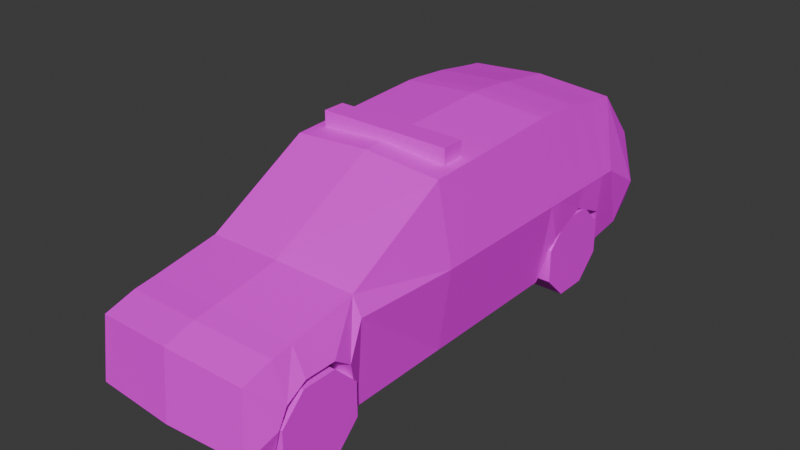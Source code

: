 # Source: PoliceCar01.blend  (saved by Blender 4.2.66; exported with 4.5.12 LTS)
import bpy
from mathutils import Matrix  # noqa: F401  (used for matrix-valued properties, if any)

bpy.ops.wm.read_factory_settings(use_empty=True)
scene = bpy.context.scene
scene.name = 'Scene'

# ---- collections
col_collection = bpy.data.collections.new('Collection'); scene.collection.children.link(col_collection)

# ---- images (referenced by path relative to the original .blend; pixels are not part of the script)
import os
ASSET_DIR = os.environ.get("B2B_ASSET_DIR", "")  # directory of the original .blend (textures are referenced by path, not embedded)
HERE = os.path.dirname(os.path.abspath(__file__))  # packed textures are extracted next to this script under _unpacked/

def load_image(name, relpath, width, height, colorspace="sRGB"):
    """Load a texture the original file referenced (path relative to the .blend, or extracted next to this script)."""
    p = next((c for c in (os.path.join(HERE, relpath), os.path.join(ASSET_DIR, relpath)) if relpath and os.path.exists(c)), "")
    if p:
        img = bpy.data.images.load(p, check_existing=True)
        img.name = name
    else:  # same state as the original file: an image datablock whose file is absent (Cycles renders it pink)
        img = bpy.data.images.new(name, width, height)
        img.source = "FILE"
        img.filepath = "//" + (relpath or name)
    img.colorspace_settings.name = colorspace
    return img
img_policecar01_a_jpg = load_image('PoliceCar01_a.jpg', 'PoliceCar01_a.jpg', 1024, 1024, 'sRGB')

# ---- materials (node trees are filled in below, after node groups)
mat_material = bpy.data.materials.new('Material')
mat_material.alpha_threshold = 0.0
mat_material.use_transparent_shadow = False
mat_material.roughness = 0.5
mat_material.line_color = (0.0, 0.0, 0.0, 1.0)

# ---- material node trees
mat_material.use_nodes = True; mat_material.node_tree.nodes.clear()
_N = mat_material.node_tree.nodes; _L = mat_material.node_tree.links
n0 = _N.new('ShaderNodeOutputMaterial'); n0.name = 'Material Output'; n0.location = (300, 300)
n1 = _N.new('ShaderNodeBsdfPrincipled'); n1.name = 'Principled BSDF'; n1.location = (10, 300)
n1.inputs[3].default_value = 1.45
n1.inputs[13].default_value = 0.15
n2 = _N.new('ShaderNodeTexImage'); n2.name = 'Image Texture'; n2.location = (-280, 280)
n2.image = img_policecar01_a_jpg
n2.interpolation = 'Closest'
_L.new(n1.outputs[0], n0.inputs[0])
_L.new(n2.outputs[0], n1.inputs[0])
n0.is_active_output = True

# ---- world
world_world = bpy.data.worlds.new('World'); scene.world = world_world
world_world.use_nodes = True; world_world.node_tree.nodes.clear()
_N = world_world.node_tree.nodes; _L = world_world.node_tree.links
n0 = _N.new('ShaderNodeOutputWorld'); n0.name = 'World Output'; n0.location = (300, 300)
n1 = _N.new('ShaderNodeBackground'); n1.name = 'Background'; n1.location = (10, 300)
n1.inputs[0].default_value = (0.05088, 0.05088, 0.05088, 1.0)
_L.new(n1.outputs[0], n0.inputs[0])
n0.is_active_output = True
world_world.color = (0.05088, 0.05088, 0.05088)
world_world.sun_shadow_jitter_overblur = 0.0

# ---- meshes
me_cube_001 = bpy.data.meshes.new('Cube.001')
me_cube_001.from_pydata([(-0.1001, -0.03313, 2.081), (0.784, 1.699, 2.098), (-0.1001, 1.699, 2.163), (-0.1001, -1.28, 1.398), (0.784, -0.03313, 2.016), (0.8194, -0.03313, 0.1813), (0.8194, -1.223, 0.1813), (0.784, -1.223, 1.346), (0.784, -1.975, 1.216), (-0.1001, -1.677, 0.9196), (-0.1001, -2.032, 1.268), (-0.1001, -1.479, 0.7829), (0.9285, -1.422, 0.7829), (0.9285, -1.975, 0.9196), (-0.1001, -2.032, 0.9718), (-0.1001, -2.265, 0.7829), (-0.1001, -2.265, 1.234), (0.9285, -2.208, 0.7829), (0.784, -2.208, 1.182), (-0.1001, -2.367, 0.5846), (0.9285, -2.31, 0.5846), (-0.1001, -2.607, 1.131), (0.784, -2.55, 1.079), (-0.1001, -2.304, 0.1658), (0.8194, -2.304, 0.1658), (-0.1001, -2.675, 0.3709), (0.8194, -2.618, 0.3709), (0.9285, 1.869, 0.694), (0.784, 1.869, 2.091), (-0.1001, 1.869, 2.157), (0.9285, 2.3, 0.8922), (0.784, 2.3, 2.057), (-0.1001, 2.3, 2.122), (0.9285, 2.717, 0.694), (0.784, 2.717, 1.995), (-0.1001, 2.717, 2.061), (0.8194, 2.827, 0.2223), (0.784, 2.984, 1.961), (0.3999, -2.304, 0.1658), (-0.1001, 2.984, 2.027), (0.8194, 3.341, 0.2922), (0.784, 3.471, 1.382), (-0.1001, 3.406, 0.2922), (-0.1001, 3.536, 1.499), (-0.1001, 3.637, 0.5101), (0.9603, 1.699, 1.143), (-0.1001, -1.28, 0.1813), (0.9603, -0.03313, 1.143), (0.8832, -1.223, 1.143), (0.9285, -1.62, 0.9196), (0.9603, 1.869, 1.143), (0.9603, 2.3, 1.143), (0.3999, -1.223, 0.9873), (0.9603, 2.717, 1.143), (0.3999, -2.304, 0.9718), (0.9603, 2.905, 1.143), (-0.1001, 2.827, 0.2223), (0.9603, 3.406, 0.8368), (0.4015, -1.253, 0.1813), (0.8194, 3.571, 0.5101), (0.3999, 2.827, 0.2223), (0.3999, 1.699, 0.9034), (0.3999, 2.827, 0.9445), (-0.1001, 1.869, 0.694), (-0.1001, 2.717, 0.694), (0.8194, 1.699, 0.1813), (-0.1001, 2.3, 0.8922), (0.4015, 1.699, 0.1813), (-0.1001, 1.699, 0.1813), (-0.9842, 1.699, 2.098), (-0.9842, -0.03313, 2.016), (-1.02, -0.03313, 0.1813), (-1.02, -1.223, 0.1813), (-0.9842, -1.223, 1.346), (-0.9842, -1.975, 1.216), (-1.129, -1.422, 0.7829), (-1.129, -1.975, 0.9196), (-1.129, -2.208, 0.7829), (-0.9842, -2.208, 1.182), (-1.129, -2.31, 0.5846), (-0.9842, -2.55, 1.079), (-1.02, -2.304, 0.1658), (-1.02, -2.618, 0.3709), (-1.129, 1.869, 0.694), (-0.9842, 1.869, 2.091), (-1.129, 2.3, 0.8922), (-0.9842, 2.3, 2.057), (-1.129, 2.717, 0.694), (-0.9842, 2.717, 1.995), (-1.02, 2.827, 0.2223), (-0.9842, 2.984, 1.961), (-0.6001, -2.304, 0.1658), (-1.02, 3.341, 0.2922), (-0.9842, 3.471, 1.382), (-1.16, 1.699, 1.143), (-1.16, -0.03313, 1.143), (-1.083, -1.223, 1.143), (-1.129, -1.62, 0.9196), (-1.16, 1.869, 1.143), (-1.16, 2.3, 1.143), (-0.6001, -1.223, 0.9873), (-1.16, 2.717, 1.143), (-0.6001, -2.304, 0.9718), (-1.16, 2.905, 1.143), (-1.16, 3.406, 0.8368), (-0.6017, -1.253, 0.1813), (-1.02, 3.571, 0.5101), (-0.6001, 2.827, 0.2223), (-0.6001, 1.699, 0.9034), (-0.6001, 2.827, 0.9445), (-1.02, 1.699, 0.1813), (-0.6017, 1.699, 0.1813), (-0.1001, 0.216, 2.019), (-0.1001, 0.216, 2.217), (-0.1001, 0.476, 2.019), (-0.1001, 0.476, 2.217), (0.6616, 0.216, 2.019), (0.6616, 0.216, 2.217), (0.6616, 0.476, 2.019), (0.6616, 0.476, 2.217), (-0.8618, 0.216, 2.019), (-0.8618, 0.216, 2.217), (-0.8618, 0.476, 2.019), (-0.8618, 0.476, 2.217)], [], [(2, 1, 28, 29), (47, 4, 7, 48), (45, 1, 4, 47), (4, 0, 3, 7), (1, 2, 0, 4), (3, 11, 9, 10), (11, 12, 49, 9), (7, 3, 10, 8), (46, 6, 12, 11), (3, 46, 11), (13, 8, 10, 14), (10, 9, 14), (9, 49, 13, 14), (15, 17, 20, 19), (16, 18, 8, 10), (19, 20, 24, 23), (17, 18, 22, 20), (16, 15, 19, 21), (18, 16, 21, 22), (8, 18, 17, 13), (15, 14, 13, 17), (23, 24, 26, 25), (20, 22, 26, 24), (22, 21, 25, 26), (21, 19, 23, 25), (45, 65, 27, 50), (51, 30, 33, 53), (50, 27, 30, 51), (29, 28, 31, 32), (32, 31, 34, 35), (58, 38, 23, 46), (35, 34, 37, 39), (53, 33, 36, 55), (40, 42, 44, 59), (55, 36, 40, 57), (36, 56, 42, 40), (39, 37, 41, 43), (43, 41, 59, 44), (60, 67, 68, 56), (57, 40, 59), (41, 57, 59), (38, 58, 52, 54), (37, 55, 57, 41), (34, 53, 55, 37), (28, 50, 51, 31), (31, 51, 53, 34), (1, 45, 50, 28), (6, 48, 12), (7, 49, 12, 48), (65, 45, 47, 5), (5, 47, 48, 6), (49, 7, 8, 13), (67, 60, 62, 61), (63, 27, 65, 68), (66, 30, 27, 63), (64, 33, 30, 66), (56, 36, 33, 64), (6, 46, 68, 65), (2, 29, 84, 69), (95, 96, 73, 70), (94, 95, 70, 69), (70, 73, 3, 0), (69, 70, 0, 2), (11, 9, 97, 75), (73, 74, 10, 3), (46, 11, 75, 72), (76, 14, 10, 74), (9, 14, 76, 97), (15, 19, 79, 77), (16, 10, 74, 78), (19, 23, 81, 79), (77, 79, 80, 78), (78, 80, 21, 16), (74, 76, 77, 78), (15, 77, 76, 14), (23, 25, 82, 81), (79, 81, 82, 80), (80, 82, 25, 21), (94, 98, 83, 110), (99, 101, 87, 85), (98, 99, 85, 83), (29, 32, 86, 84), (32, 35, 88, 86), (105, 46, 23, 91), (35, 39, 90, 88), (101, 103, 89, 87), (92, 106, 44, 42), (103, 104, 92, 89), (89, 92, 42, 56), (39, 43, 93, 90), (43, 44, 106, 93), (107, 56, 68, 111), (104, 106, 92), (93, 106, 104), (91, 102, 100, 105), (90, 93, 104, 103), (88, 90, 103, 101), (84, 86, 99, 98), (86, 88, 101, 99), (69, 84, 98, 94), (72, 75, 96), (73, 96, 75, 97), (110, 71, 95, 94), (71, 72, 96, 95), (97, 76, 74, 73), (111, 108, 109, 107), (63, 68, 110, 83), (66, 63, 83, 85), (64, 66, 85, 87), (56, 64, 87, 89), (72, 110, 68, 46), (114, 115, 119, 118), (118, 119, 117, 116), (116, 117, 113, 112), (119, 115, 113, 117), (114, 122, 123, 115), (122, 120, 121, 123), (120, 112, 113, 121), (123, 121, 113, 115)])
_uv = me_cube_001.uv_layers.new(name='UVMap')
_uv.uv.foreach_set('vector', [0.2739, 0.1836, 0.2739, 0.2617, 0.2817, 0.2617, 0.2817, 0.1836, 0.2128, 0.2617, 0.2113, 0.4375, 0.1174, 0.3047, 0.1174, 0.2617, 0.3505, 0.2617, 0.3474, 0.457, 0.2113, 0.4375, 0.2128, 0.2617, 0.1987, 0.9805, 0.1236, 0.9883, 0.1268, 0.8398, 0.2254, 0.8398, 0.2739, 0.2617, 0.2739, 0.1836, 0.3333, 0.1836, 0.3333, 0.2617, 0.001565, 0.0, 0.001565, 0.0, 0.001565, 0.0, 0.001565, 0.0, 0.5712, 0.8281, 0.5712, 0.9883, 0.5618, 0.9883, 0.5618, 0.8281, 0.2238, 0.8398, 0.1236, 0.8398, 0.1236, 0.7891, 0.2191, 0.7891, 0.5915, 0.8281, 0.5915, 0.9766, 0.5712, 0.9883, 0.5712, 0.8281, 0.001565, 0.0, 0.001565, 0.0, 0.001565, 0.0, 0.1894, 0.75, 0.313, 0.75, 0.313, 0.875, 0.1894, 0.875, 0.001565, 0.0, 0.001565, 0.0, 0.001565, 0.0, 0.5618, 0.8281, 0.5618, 0.9883, 0.5477, 0.9883, 0.5477, 0.8281, 0.5368, 0.8281, 0.5368, 0.9883, 0.5305, 0.9883, 0.5305, 0.8281, 0.1236, 0.7539, 0.2175, 0.7539, 0.2191, 0.7891, 0.1236, 0.7891, 0.5305, 0.8281, 0.5305, 0.9883, 0.5149, 0.9805, 0.5149, 0.8281, 0.03912, 0.1914, 0.03912, 0.2773, 0.01095, 0.2344, 0.02973, 0.1523, 0.001565, 0.0, 0.001565, 0.0, 0.001565, 0.0, 0.001565, 0.0, 0.2175, 0.7539, 0.1236, 0.7539, 0.1236, 0.7188, 0.2128, 0.7227, 0.05634, 0.2812, 0.03912, 0.2773, 0.03912, 0.1914, 0.0579, 0.2148, 0.5368, 0.8281, 0.5477, 0.8281, 0.5477, 0.9883, 0.5368, 0.9883, 0.2285, 0.5664, 0.1581, 0.5664, 0.1581, 0.5, 0.2285, 0.5156, 0.02973, 0.1523, 0.01095, 0.2344, 0.001565, 0.1172, 0.02504, 0.06641, 0.2144, 0.7227, 0.1268, 0.7188, 0.1268, 0.5, 0.2426, 0.5156, 0.001565, 0.0, 0.001565, 0.0, 0.001565, 0.0, 0.001565, 0.0, 0.3505, 0.2617, 0.3521, 0.07031, 0.3631, 0.1719, 0.3631, 0.2617, 0.3975, 0.2617, 0.3991, 0.2148, 0.4319, 0.1758, 0.4304, 0.2656, 0.3631, 0.2617, 0.3631, 0.1719, 0.3991, 0.2148, 0.3975, 0.2617, 0.2817, 0.1836, 0.2817, 0.2617, 0.302, 0.2617, 0.3005, 0.1836, 0.3005, 0.1836, 0.302, 0.2617, 0.3208, 0.2617, 0.3192, 0.1836, 0.5149, 0.8281, 0.5915, 0.8281, 0.5915, 0.9062, 0.5149, 0.9062, 0.3192, 0.1836, 0.3208, 0.2617, 0.3333, 0.2617, 0.3333, 0.1836, 0.4304, 0.2656, 0.4319, 0.1758, 0.4444, 0.08203, 0.446, 0.2656, 0.2707, 0.5273, 0.3756, 0.5273, 0.3756, 0.5898, 0.2535, 0.6211, 0.446, 0.2656, 0.4444, 0.08203, 0.4851, 0.1016, 0.4836, 0.2109, 0.9593, 1.0, 0.9593, 0.7461, 1.0, 0.7461, 0.9937, 1.0, 0.3756, 1.0, 0.277, 0.9844, 0.2613, 0.8633, 0.3756, 0.875, 0.3756, 0.875, 0.2613, 0.8633, 0.2535, 0.6211, 0.3756, 0.5898, 0.9593, 0.875, 0.8341, 0.875, 0.8341, 0.7461, 0.9593, 0.7461, 0.4836, 0.2109, 0.4851, 0.1016, 0.5008, 0.1523, 0.4914, 0.3125, 0.4836, 0.2109, 0.5008, 0.1523, 0.7715, 0.6328, 0.698, 0.6328, 0.6964, 0.5156, 0.7715, 0.5156, 0.4491, 0.4297, 0.446, 0.2656, 0.4836, 0.2109, 0.4914, 0.3125, 0.4288, 0.4375, 0.4304, 0.2656, 0.446, 0.2656, 0.4491, 0.4297, 0.3599, 0.4531, 0.3631, 0.2617, 0.3975, 0.2617, 0.3944, 0.4492, 0.3944, 0.4492, 0.3975, 0.2617, 0.4304, 0.2656, 0.4288, 0.4375, 0.3474, 0.457, 0.3505, 0.2617, 0.3631, 0.2617, 0.3599, 0.4531, 0.1205, 0.07031, 0.1174, 0.2617, 0.1017, 0.1875, 0.1174, 0.3047, 0.08607, 0.2148, 0.1017, 0.1875, 0.1174, 0.2617, 0.3521, 0.07031, 0.3505, 0.2617, 0.2128, 0.2617, 0.2144, 0.07031, 0.2144, 0.07031, 0.2128, 0.2617, 0.1174, 0.2617, 0.1205, 0.07031, 0.08607, 0.2148, 0.1174, 0.3047, 0.05634, 0.2812, 0.0579, 0.2148, 0.6964, 0.5156, 0.7715, 0.5156, 0.7731, 0.6328, 0.698, 0.6328, 0.8685, 0.7461, 0.8685, 0.9961, 0.8341, 0.9766, 0.8341, 0.7461, 0.8998, 0.7461, 0.8983, 0.9961, 0.8685, 0.9961, 0.8685, 0.7461, 0.928, 0.7461, 0.928, 1.0, 0.8983, 0.9961, 0.8998, 0.7461, 0.9593, 0.7461, 0.9593, 0.9805, 0.928, 1.0, 0.928, 0.7461, 0.5915, 0.9766, 0.5915, 0.8281, 0.8341, 0.832, 0.8341, 0.9766, 0.2739, 0.1836, 0.2817, 0.1836, 0.2817, 0.2617, 0.2739, 0.2617, 0.7887, 0.2617, 0.8842, 0.2617, 0.8842, 0.3047, 0.7903, 0.4375, 0.651, 0.2617, 0.7887, 0.2617, 0.7903, 0.4375, 0.6541, 0.457, 0.1987, 0.9805, 0.2254, 0.8398, 0.1268, 0.8398, 0.1236, 0.9883, 0.2739, 0.2617, 0.3333, 0.2617, 0.3333, 0.1836, 0.2739, 0.1836, 0.5712, 0.8281, 0.5618, 0.8281, 0.5618, 0.9883, 0.5712, 0.9883, 0.0266, 0.8398, 0.02973, 0.7891, 0.1236, 0.7891, 0.1236, 0.8398, 0.5915, 0.8281, 0.5712, 0.8281, 0.5712, 0.9883, 0.5915, 0.9766, 0.1894, 0.75, 0.1894, 0.875, 0.313, 0.875, 0.313, 0.75, 0.5618, 0.8281, 0.5477, 0.8281, 0.5477, 0.9883, 0.5618, 0.9883, 0.5368, 0.8281, 0.5305, 0.8281, 0.5305, 0.9883, 0.5368, 0.9883, 0.1236, 0.7539, 0.1236, 0.7891, 0.02973, 0.7891, 0.03286, 0.7539, 0.5305, 0.8281, 0.5149, 0.8281, 0.5149, 0.9805, 0.5305, 0.9883, 0.9624, 0.1914, 0.9718, 0.1523, 0.9906, 0.2344, 0.9624, 0.2773, 0.03286, 0.7539, 0.03599, 0.7227, 0.1236, 0.7188, 0.1236, 0.7539, 0.9452, 0.2812, 0.9437, 0.2148, 0.9624, 0.1914, 0.9624, 0.2773, 0.5368, 0.8281, 0.5368, 0.9883, 0.5477, 0.9883, 0.5477, 0.8281, 0.2285, 0.5664, 0.2285, 0.5156, 0.1581, 0.5, 0.1581, 0.5664, 0.9718, 0.1523, 0.9765, 0.06641, 1.0, 0.1172, 0.9906, 0.2344, 0.2144, 0.7227, 0.2426, 0.5156, 0.1268, 0.5, 0.1268, 0.7188, 0.651, 0.2617, 0.6385, 0.2617, 0.6385, 0.1719, 0.6495, 0.07031, 0.6041, 0.2617, 0.5712, 0.2656, 0.5696, 0.1758, 0.6025, 0.2148, 0.6385, 0.2617, 0.6041, 0.2617, 0.6025, 0.2148, 0.6385, 0.1719, 0.2817, 0.1836, 0.3005, 0.1836, 0.302, 0.2617, 0.2817, 0.2617, 0.3005, 0.1836, 0.3192, 0.1836, 0.3208, 0.2617, 0.302, 0.2617, 0.5149, 0.8281, 0.5149, 0.9062, 0.5915, 0.9062, 0.5915, 0.8281, 0.3192, 0.1836, 0.3333, 0.1836, 0.3333, 0.2617, 0.3208, 0.2617, 0.5712, 0.2656, 0.5556, 0.2656, 0.5571, 0.08203, 0.5696, 0.1758, 0.2707, 0.5273, 0.2535, 0.6211, 0.3756, 0.5898, 0.3756, 0.5273, 0.5556, 0.2656, 0.518, 0.2109, 0.5164, 0.1016, 0.5571, 0.08203, 0.9593, 1.0, 0.9937, 1.0, 1.0, 0.7461, 0.9593, 0.7461, 0.3756, 1.0, 0.3756, 0.875, 0.2613, 0.8633, 0.277, 0.9844, 0.3756, 0.875, 0.3756, 0.5898, 0.2535, 0.6211, 0.2613, 0.8633, 0.9593, 0.875, 0.9593, 0.7461, 0.8341, 0.7461, 0.8341, 0.875, 0.518, 0.2109, 0.5008, 0.1523, 0.5164, 0.1016, 0.5102, 0.3125, 0.5008, 0.1523, 0.518, 0.2109, 0.7715, 0.6328, 0.7715, 0.5156, 0.6964, 0.5156, 0.698, 0.6328, 0.5524, 0.4297, 0.5102, 0.3125, 0.518, 0.2109, 0.5556, 0.2656, 0.5728, 0.4375, 0.5524, 0.4297, 0.5556, 0.2656, 0.5712, 0.2656, 0.6416, 0.4531, 0.6072, 0.4492, 0.6041, 0.2617, 0.6385, 0.2617, 0.6072, 0.4492, 0.5728, 0.4375, 0.5712, 0.2656, 0.6041, 0.2617, 0.6541, 0.457, 0.6416, 0.4531, 0.6385, 0.2617, 0.651, 0.2617, 0.8811, 0.07031, 0.8998, 0.1875, 0.8842, 0.2617, 0.8842, 0.3047, 0.8842, 0.2617, 0.8998, 0.1875, 0.9155, 0.2148, 0.6495, 0.07031, 0.7872, 0.07031, 0.7887, 0.2617, 0.651, 0.2617, 0.7872, 0.07031, 0.8811, 0.07031, 0.8842, 0.2617, 0.7887, 0.2617, 0.9155, 0.2148, 0.9437, 0.2148, 0.9452, 0.2812, 0.8842, 0.3047, 0.6964, 0.5156, 0.698, 0.6328, 0.7731, 0.6328, 0.7715, 0.5156, 0.8685, 0.7461, 0.8341, 0.7461, 0.8341, 0.9766, 0.8685, 0.9961, 0.8998, 0.7461, 0.8685, 0.7461, 0.8685, 0.9961, 0.8983, 0.9961, 0.928, 0.7461, 0.8998, 0.7461, 0.8983, 0.9961, 0.928, 1.0, 0.9593, 0.7461, 0.928, 0.7461, 0.928, 1.0, 0.9593, 0.9805, 0.5915, 0.9766, 0.8341, 0.9766, 0.8341, 0.832, 0.5915, 0.8281, 0.1894, 0.9805, 0.1894, 1.0, 0.1596, 1.0, 0.1596, 0.9805, 0.2879, 0.4531, 0.2879, 0.5, 0.2598, 0.5, 0.2598, 0.4531, 0.1894, 0.9805, 0.1894, 1.0, 0.1596, 1.0, 0.1596, 0.9805, 0.1894, 1.0, 0.1596, 1.0, 0.1596, 0.9844, 0.1894, 0.9844, 0.1894, 0.9805, 0.1596, 0.9805, 0.1596, 1.0, 0.1894, 1.0, 0.2879, 0.4531, 0.2598, 0.4531, 0.2598, 0.5, 0.2879, 0.5, 0.1894, 0.9805, 0.1596, 0.9805, 0.1596, 1.0, 0.1894, 1.0, 0.1894, 1.0, 0.1894, 0.9844, 0.1596, 0.9844, 0.1596, 1.0])
me_cube_001.materials.append(mat_material)
me_cube_001.update()
me_cube_003 = bpy.data.meshes.new('Cube.003')
me_cube_003.from_pydata([(0.5281, 0.4215, 0.1922), (0.5281, 0.4215, -0.1922), (0.5281, 0.1497, -0.464), (0.1668, -0.2347, -0.464), (0.5281, -0.2347, -0.464), (0.5281, -0.5066, -0.1922), (0.5281, -0.5066, 0.1922), (0.5281, -0.2347, 0.464), (0.5281, 0.1497, 0.464), (0.1668, 0.06692, 0.04534), (0.1668, 0.06692, -0.04534), (0.1668, 0.002802, -0.1095), (0.1668, -0.08788, -0.1095), (0.1668, -0.152, -0.04534), (0.1668, -0.152, 0.04534), (0.1668, -0.08788, 0.1095), (0.1668, 0.002802, 0.1095), (-0.2504, 0.06692, 0.04534), (-0.2504, 0.06692, -0.04534), (-0.2504, 0.002802, -0.1095), (-0.2504, -0.08788, -0.1095), (-0.2504, -0.152, -0.04534), (-0.2504, -0.152, 0.04534), (-0.2504, -0.08788, 0.1095), (-0.2504, 0.002802, 0.1095), (0.1668, 0.4215, 0.1922), (0.1668, 0.4215, -0.1922), (0.1668, 0.1497, -0.464), (0.1668, -0.5066, -0.1922), (0.1668, -0.5066, 0.1922), (0.1668, -0.2347, 0.464), (0.1668, 0.1497, 0.464)], [], [(25, 0, 1, 26), (26, 1, 2, 27), (27, 2, 4, 3), (3, 4, 5, 28), (28, 5, 6, 29), (29, 6, 7, 30), (1, 0, 6, 5), (30, 7, 8, 31), (31, 8, 0, 25), (2, 1, 5, 4), (15, 16, 24, 23), (13, 14, 22, 21), (11, 12, 20, 19), (9, 10, 18, 17), (16, 9, 17, 24), (14, 15, 23, 22), (12, 13, 21, 20), (10, 11, 19, 18), (7, 6, 0, 8), (30, 31, 25, 29), (27, 3, 28, 26), (26, 28, 29, 25)])
_uv = me_cube_003.uv_layers.new(name='UVMap')
_uv.uv.foreach_set('vector', [0.6416, 0.5, 0.6416, 0.5469, 0.6244, 0.5469, 0.6244, 0.5, 0.6244, 0.5, 0.6244, 0.5469, 0.6072, 0.5469, 0.6072, 0.5, 0.6072, 0.5, 0.6072, 0.5469, 0.5884, 0.5469, 0.5884, 0.5, 0.5884, 0.5, 0.5884, 0.5469, 0.5696, 0.5469, 0.5696, 0.5, 0.5696, 0.5, 0.5696, 0.5469, 0.5884, 0.5469, 0.5884, 0.5, 0.5884, 0.5, 0.5884, 0.5469, 0.6072, 0.5469, 0.6072, 0.5, 0.4351, 0.03125, 0.4351, 0.1484, 0.3552, 0.1484, 0.3552, 0.03125, 0.6072, 0.5, 0.6072, 0.5469, 0.6244, 0.5469, 0.6244, 0.5, 0.6244, 0.5, 0.6244, 0.5469, 0.6416, 0.5469, 0.6416, 0.5, 0.4131, 0.0, 0.4351, 0.03125, 0.3552, 0.03125, 0.3787, 0.0, 0.7058, 0.5234, 0.7152, 0.5234, 0.7152, 0.6328, 0.7058, 0.6328, 0.7637, 0.5234, 0.7746, 0.5234, 0.7746, 0.6328, 0.7637, 0.6328, 0.7449, 0.5234, 0.7543, 0.5234, 0.7543, 0.6328, 0.7449, 0.6328, 0.7261, 0.5234, 0.7355, 0.5234, 0.7355, 0.6328, 0.7261, 0.6328, 0.7152, 0.5234, 0.7261, 0.5234, 0.7261, 0.6328, 0.7152, 0.6328, 0.7746, 0.5234, 0.784, 0.5234, 0.784, 0.6328, 0.7746, 0.6328, 0.7543, 0.5234, 0.7637, 0.5234, 0.7637, 0.6328, 0.7543, 0.6328, 0.7355, 0.5234, 0.7449, 0.5234, 0.7449, 0.6328, 0.7355, 0.6328, 0.3787, 0.1797, 0.3552, 0.1484, 0.4351, 0.1484, 0.4131, 0.1797, 0.3787, 0.1797, 0.4131, 0.1797, 0.4351, 0.1484, 0.3552, 0.1484, 0.4131, 0.0, 0.3787, 0.0, 0.3552, 0.03125, 0.4351, 0.03125, 0.4351, 0.03125, 0.3552, 0.03125, 0.3552, 0.1484, 0.4351, 0.1484])
me_cube_003.materials.append(mat_material)
me_cube_003.update()
me_cube_005 = bpy.data.meshes.new('Cube.005')
me_cube_005.from_pydata([(0.5281, 0.3076, -0.1922), (0.5281, 0.3076, 0.1922), (0.5281, 0.5794, 0.464), (0.1668, 0.9638, 0.464), (0.5281, 0.9638, 0.464), (0.5281, 1.236, 0.1922), (0.5281, 1.236, -0.1922), (0.5281, 0.9638, -0.464), (0.5281, 0.5794, -0.464), (0.1668, 0.6621, -0.04534), (0.1668, 0.6621, 0.04534), (0.1668, 0.7263, 0.1095), (0.1668, 0.8169, 0.1095), (0.1668, 0.8811, 0.04534), (0.1668, 0.8811, -0.04534), (0.1668, 0.8169, -0.1095), (0.1668, 0.7263, -0.1095), (-0.2504, 0.6621, -0.04534), (-0.2504, 0.6621, 0.04534), (-0.2504, 0.7263, 0.1095), (-0.2504, 0.8169, 0.1095), (-0.2504, 0.8811, 0.04534), (-0.2504, 0.8811, -0.04534), (-0.2504, 0.8169, -0.1095), (-0.2504, 0.7263, -0.1095), (0.1668, 0.3076, -0.1922), (0.1668, 0.3076, 0.1922), (0.1668, 0.5794, 0.464), (0.1668, 1.236, 0.1922), (0.1668, 1.236, -0.1922), (0.1668, 0.9638, -0.464), (0.1668, 0.5794, -0.464)], [], [(25, 0, 1, 26), (26, 1, 2, 27), (27, 2, 4, 3), (3, 4, 5, 28), (28, 5, 6, 29), (29, 6, 7, 30), (1, 0, 6, 5), (30, 7, 8, 31), (31, 8, 0, 25), (2, 1, 5, 4), (15, 16, 24, 23), (13, 14, 22, 21), (11, 12, 20, 19), (9, 10, 18, 17), (16, 9, 17, 24), (14, 15, 23, 22), (12, 13, 21, 20), (10, 11, 19, 18), (7, 6, 0, 8), (30, 31, 25, 29), (27, 3, 28, 26), (26, 28, 29, 25)])
_uv = me_cube_005.uv_layers.new(name='UVMap')
_uv.uv.foreach_set('vector', [0.6416, 0.5, 0.6416, 0.5469, 0.6244, 0.5469, 0.6244, 0.5, 0.6244, 0.5, 0.6244, 0.5469, 0.6072, 0.5469, 0.6072, 0.5, 0.6072, 0.5, 0.6072, 0.5469, 0.5884, 0.5469, 0.5884, 0.5, 0.5884, 0.5, 0.5884, 0.5469, 0.5696, 0.5469, 0.5696, 0.5, 0.5696, 0.5, 0.5696, 0.5469, 0.5884, 0.5469, 0.5884, 0.5, 0.5884, 0.5, 0.5884, 0.5469, 0.6072, 0.5469, 0.6072, 0.5, 0.4351, 0.03125, 0.4351, 0.1484, 0.3552, 0.1484, 0.3552, 0.03125, 0.6072, 0.5, 0.6072, 0.5469, 0.6244, 0.5469, 0.6244, 0.5, 0.6244, 0.5, 0.6244, 0.5469, 0.6416, 0.5469, 0.6416, 0.5, 0.4131, 0.0, 0.4351, 0.03125, 0.3552, 0.03125, 0.3787, 0.0, 0.7058, 0.5234, 0.7152, 0.5234, 0.7152, 0.6328, 0.7058, 0.6328, 0.7637, 0.5234, 0.7746, 0.5234, 0.7746, 0.6328, 0.7637, 0.6328, 0.7449, 0.5234, 0.7543, 0.5234, 0.7543, 0.6328, 0.7449, 0.6328, 0.7261, 0.5234, 0.7355, 0.5234, 0.7355, 0.6328, 0.7261, 0.6328, 0.7152, 0.5234, 0.7261, 0.5234, 0.7261, 0.6328, 0.7152, 0.6328, 0.7746, 0.5234, 0.784, 0.5234, 0.784, 0.6328, 0.7746, 0.6328, 0.7543, 0.5234, 0.7637, 0.5234, 0.7637, 0.6328, 0.7543, 0.6328, 0.7355, 0.5234, 0.7449, 0.5234, 0.7449, 0.6328, 0.7355, 0.6328, 0.3787, 0.1797, 0.3552, 0.1484, 0.4351, 0.1484, 0.4131, 0.1797, 0.3787, 0.1797, 0.4131, 0.1797, 0.4351, 0.1484, 0.3552, 0.1484, 0.4131, 0.0, 0.3787, 0.0, 0.3552, 0.03125, 0.4351, 0.03125, 0.4351, 0.03125, 0.3552, 0.03125, 0.3552, 0.1484, 0.4351, 0.1484])
me_cube_005.materials.append(mat_material)
me_cube_005.update()
me_cube_006 = bpy.data.meshes.new('Cube.006')
me_cube_006.from_pydata([(0.7283, -0.5066, -0.1922), (0.7283, -0.5066, 0.1922), (0.7283, -0.2347, 0.464), (0.367, 0.1497, 0.464), (0.7283, 0.1497, 0.464), (0.7283, 0.4215, 0.1922), (0.7283, 0.4215, -0.1922), (0.7283, 0.1497, -0.464), (0.7283, -0.2347, -0.464), (0.367, -0.152, -0.04534), (0.367, -0.152, 0.04534), (0.367, -0.08788, 0.1095), (0.367, 0.002802, 0.1095), (0.367, 0.06692, 0.04534), (0.367, 0.06692, -0.04534), (0.367, 0.002802, -0.1095), (0.367, -0.08788, -0.1095), (-0.05024, -0.152, -0.04534), (-0.05024, -0.152, 0.04534), (-0.05024, -0.08788, 0.1095), (-0.05024, 0.002802, 0.1095), (-0.05024, 0.06692, 0.04534), (-0.05024, 0.06692, -0.04534), (-0.05024, 0.002802, -0.1095), (-0.05024, -0.08788, -0.1095), (0.367, -0.5066, -0.1922), (0.367, -0.5066, 0.1922), (0.367, -0.2347, 0.464), (0.367, 0.4215, 0.1922), (0.367, 0.4215, -0.1922), (0.367, 0.1497, -0.464), (0.367, -0.2347, -0.464)], [], [(25, 0, 1, 26), (26, 1, 2, 27), (27, 2, 4, 3), (3, 4, 5, 28), (28, 5, 6, 29), (29, 6, 7, 30), (1, 0, 6, 5), (30, 7, 8, 31), (31, 8, 0, 25), (2, 1, 5, 4), (15, 16, 24, 23), (13, 14, 22, 21), (11, 12, 20, 19), (9, 10, 18, 17), (16, 9, 17, 24), (14, 15, 23, 22), (12, 13, 21, 20), (10, 11, 19, 18), (7, 6, 0, 8), (30, 31, 25, 29), (27, 3, 28, 26), (26, 28, 29, 25)])
_uv = me_cube_006.uv_layers.new(name='UVMap')
_uv.uv.foreach_set('vector', [0.6416, 0.5, 0.6416, 0.5469, 0.6244, 0.5469, 0.6244, 0.5, 0.6244, 0.5, 0.6244, 0.5469, 0.6072, 0.5469, 0.6072, 0.5, 0.6072, 0.5, 0.6072, 0.5469, 0.5884, 0.5469, 0.5884, 0.5, 0.5884, 0.5, 0.5884, 0.5469, 0.5696, 0.5469, 0.5696, 0.5, 0.5696, 0.5, 0.5696, 0.5469, 0.5884, 0.5469, 0.5884, 0.5, 0.5884, 0.5, 0.5884, 0.5469, 0.6072, 0.5469, 0.6072, 0.5, 0.4351, 0.03125, 0.4351, 0.1484, 0.3552, 0.1484, 0.3552, 0.03125, 0.6072, 0.5, 0.6072, 0.5469, 0.6244, 0.5469, 0.6244, 0.5, 0.6244, 0.5, 0.6244, 0.5469, 0.6416, 0.5469, 0.6416, 0.5, 0.4131, 0.0, 0.4351, 0.03125, 0.3552, 0.03125, 0.3787, 0.0, 0.7058, 0.5234, 0.7152, 0.5234, 0.7152, 0.6328, 0.7058, 0.6328, 0.7637, 0.5234, 0.7746, 0.5234, 0.7746, 0.6328, 0.7637, 0.6328, 0.7449, 0.5234, 0.7543, 0.5234, 0.7543, 0.6328, 0.7449, 0.6328, 0.7261, 0.5234, 0.7355, 0.5234, 0.7355, 0.6328, 0.7261, 0.6328, 0.7152, 0.5234, 0.7261, 0.5234, 0.7261, 0.6328, 0.7152, 0.6328, 0.7746, 0.5234, 0.784, 0.5234, 0.784, 0.6328, 0.7746, 0.6328, 0.7543, 0.5234, 0.7637, 0.5234, 0.7637, 0.6328, 0.7543, 0.6328, 0.7355, 0.5234, 0.7449, 0.5234, 0.7449, 0.6328, 0.7355, 0.6328, 0.3787, 0.1797, 0.3552, 0.1484, 0.4351, 0.1484, 0.4131, 0.1797, 0.3787, 0.1797, 0.4131, 0.1797, 0.4351, 0.1484, 0.3552, 0.1484, 0.4131, 0.0, 0.3787, 0.0, 0.3552, 0.03125, 0.4351, 0.03125, 0.4351, 0.03125, 0.3552, 0.03125, 0.3552, 0.1484, 0.4351, 0.1484])
me_cube_006.materials.append(mat_material)
me_cube_006.update()
me_cube_007 = bpy.data.meshes.new('Cube.007')
me_cube_007.from_pydata([(-1.129, 1.793, 0.5657), (-1.129, 1.793, 0.1813), (-1.129, 2.065, -0.09054), (-0.7673, 2.45, -0.09054), (-1.129, 2.45, -0.09054), (-1.129, 2.721, 0.1813), (-1.129, 2.721, 0.5657), (-1.129, 2.45, 0.8375), (-1.129, 2.065, 0.8375), (-0.7673, 2.148, 0.4188), (-0.7673, 2.148, 0.3282), (-0.7673, 2.212, 0.264), (-0.7673, 2.303, 0.264), (-0.7673, 2.367, 0.3282), (-0.7673, 2.367, 0.4188), (-0.7673, 2.303, 0.483), (-0.7673, 2.212, 0.483), (-0.3501, 2.148, 0.4188), (-0.3501, 2.148, 0.3282), (-0.3501, 2.212, 0.264), (-0.3501, 2.303, 0.264), (-0.3501, 2.367, 0.3282), (-0.3501, 2.367, 0.4188), (-0.3501, 2.303, 0.483), (-0.3501, 2.212, 0.483), (-0.7673, 1.793, 0.5657), (-0.7673, 1.793, 0.1813), (-0.7673, 2.065, -0.09054), (-0.7673, 2.721, 0.1813), (-0.7673, 2.721, 0.5657), (-0.7673, 2.45, 0.8375), (-0.7673, 2.065, 0.8375)], [], [(25, 0, 1, 26), (26, 1, 2, 27), (27, 2, 4, 3), (3, 4, 5, 28), (28, 5, 6, 29), (29, 6, 7, 30), (1, 0, 6, 5), (30, 7, 8, 31), (31, 8, 0, 25), (2, 1, 5, 4), (15, 16, 24, 23), (13, 14, 22, 21), (11, 12, 20, 19), (9, 10, 18, 17), (16, 9, 17, 24), (14, 15, 23, 22), (12, 13, 21, 20), (10, 11, 19, 18), (7, 6, 0, 8), (30, 31, 25, 29), (27, 3, 28, 26), (26, 28, 29, 25)])
_uv = me_cube_007.uv_layers.new(name='UVMap')
_uv.uv.foreach_set('vector', [0.6416, 0.5, 0.6416, 0.5469, 0.6244, 0.5469, 0.6244, 0.5, 0.6244, 0.5, 0.6244, 0.5469, 0.6072, 0.5469, 0.6072, 0.5, 0.6072, 0.5, 0.6072, 0.5469, 0.5884, 0.5469, 0.5884, 0.5, 0.5884, 0.5, 0.5884, 0.5469, 0.5696, 0.5469, 0.5696, 0.5, 0.5696, 0.5, 0.5696, 0.5469, 0.5884, 0.5469, 0.5884, 0.5, 0.5884, 0.5, 0.5884, 0.5469, 0.6072, 0.5469, 0.6072, 0.5, 0.4351, 0.03125, 0.4351, 0.1484, 0.3552, 0.1484, 0.3552, 0.03125, 0.6072, 0.5, 0.6072, 0.5469, 0.6244, 0.5469, 0.6244, 0.5, 0.6244, 0.5, 0.6244, 0.5469, 0.6416, 0.5469, 0.6416, 0.5, 0.4131, 0.0, 0.4351, 0.03125, 0.3552, 0.03125, 0.3787, 0.0, 0.7058, 0.5234, 0.7152, 0.5234, 0.7152, 0.6328, 0.7058, 0.6328, 0.7637, 0.5234, 0.7746, 0.5234, 0.7746, 0.6328, 0.7637, 0.6328, 0.7449, 0.5234, 0.7543, 0.5234, 0.7543, 0.6328, 0.7449, 0.6328, 0.7261, 0.5234, 0.7355, 0.5234, 0.7355, 0.6328, 0.7261, 0.6328, 0.7152, 0.5234, 0.7261, 0.5234, 0.7261, 0.6328, 0.7152, 0.6328, 0.7746, 0.5234, 0.784, 0.5234, 0.784, 0.6328, 0.7746, 0.6328, 0.7543, 0.5234, 0.7637, 0.5234, 0.7637, 0.6328, 0.7543, 0.6328, 0.7355, 0.5234, 0.7449, 0.5234, 0.7449, 0.6328, 0.7355, 0.6328, 0.3787, 0.1797, 0.3552, 0.1484, 0.4351, 0.1484, 0.4131, 0.1797, 0.3787, 0.1797, 0.4131, 0.1797, 0.4351, 0.1484, 0.3552, 0.1484, 0.4131, 0.0, 0.3787, 0.0, 0.3552, 0.03125, 0.4351, 0.03125, 0.4351, 0.03125, 0.3552, 0.03125, 0.3552, 0.1484, 0.4351, 0.1484])
me_cube_007.materials.append(mat_material)
me_cube_007.update()

# ---- objects
ob_policecar01 = bpy.data.objects.new('PoliceCar01', me_cube_001)
ob_tirefrlft = bpy.data.objects.new('TireFrLft', me_cube_003)
ob_tirebcklft = bpy.data.objects.new('TireBckLft', me_cube_005)
ob_tirefrrht = bpy.data.objects.new('TireFrRht', me_cube_006)
ob_tirebckrht = bpy.data.objects.new('TireBckRht', me_cube_007)

# ---- transforms, parenting, visibility, modifiers, constraints
ob_policecar01.location = (0.0, 0.0, 0.0)
ob_tirefrlft.parent = ob_policecar01
ob_tirefrlft.location = (0.4003, -1.771, 0.3735)
ob_tirebcklft.parent = ob_policecar01
ob_tirebcklft.location = (0.4003, 1.486, 0.3735)
ob_tirefrrht.parent = ob_policecar01
ob_tirefrrht.location = (-0.4003, -1.771, 0.3735)
ob_tirefrrht.rotation_euler = (0.0, 0.0, -3.142)
ob_tirebckrht.parent = ob_policecar01
ob_tirebckrht.location = (0.0, 0.0, 0.0)

# ---- collection membership
col_collection.objects.link(ob_policecar01)
col_collection.objects.link(ob_tirefrlft)
col_collection.objects.link(ob_tirebcklft)
col_collection.objects.link(ob_tirefrrht)
col_collection.objects.link(ob_tirebckrht)

# ---- scene / render settings (as saved in the file)
scene.frame_start = 1; scene.frame_end = 250; scene.frame_set(1)
scene.render.engine = 'BLENDER_EEVEE_NEXT'
bpy.context.view_layer.update()

# ---- added for rendering (the .blend has no active camera and no usable light): camera, sun
cam_auto = bpy.data.cameras.new('AutoCamera')
cam_auto.lens = 50.0
cam_auto.sensor_width = 36.0
cam_auto.clip_end = 1000.0
ob_auto_camera = bpy.data.objects.new('AutoCamera', cam_auto)
scene.collection.objects.link(ob_auto_camera)
ob_auto_camera.location = (6.41984, -7.34318, 6.27914)
ob_auto_camera.rotation_euler = (1.09748, -7.21219e-08, 0.694738)
scene.camera = ob_auto_camera
light_auto_sun = bpy.data.lights.new('AutoSun', 'SUN')
light_auto_sun.energy = 3.0
light_auto_sun.angle = 0.0523599
ob_auto_sun = bpy.data.objects.new('AutoSun', light_auto_sun)
scene.collection.objects.link(ob_auto_sun)
ob_auto_sun.rotation_euler = (0.872665, 0.174533, 0.523599)
bpy.context.view_layer.update()
